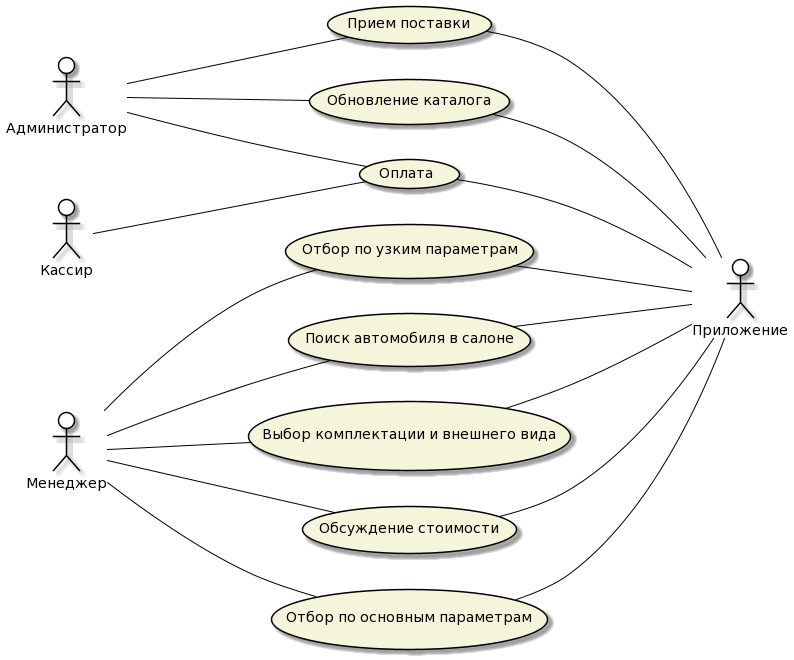

The diagram above was rendered by PlantUML. Its source (embedded in the PNG):
@startuml
left to right direction

skinparam actor {
BackgroundColor White
ArrowColor Black
BorderColor Black
}

skinparam usecase {
BackgroundColor Beige
ArrowColor Black
BorderColor Black
}

actor Admin as "Администратор"

usecase case1 as "Прием поставки"
usecase case2 as "Обновление каталога"
usecase case3 as "Отбор по основным параметрам"
usecase case4 as "Отбор по узким параметрам"
usecase case5 as "Поиск автомобиля в салоне"
usecase case6 as "Выбор комплектации и внешнего вида"
usecase case7 as "Обсуждение стоимости"
usecase case8 as "Оплата"

actor Manager as "Менеджер"

actor Cassir as "Кассир"

Admin --- case1
Admin --- case2
Admin --- case8

Manager --- case3
Manager --- case4
Manager --- case5
Manager --- case6
Manager --- case7

Cassir --- case8

actor Programm as "Приложение"

case1 --- Programm
case2 --- Programm
case3 --- Programm
case4 --- Programm
case5 --- Programm
case6 --- Programm
case7 --- Programm
case8 --- Programm
@enduml